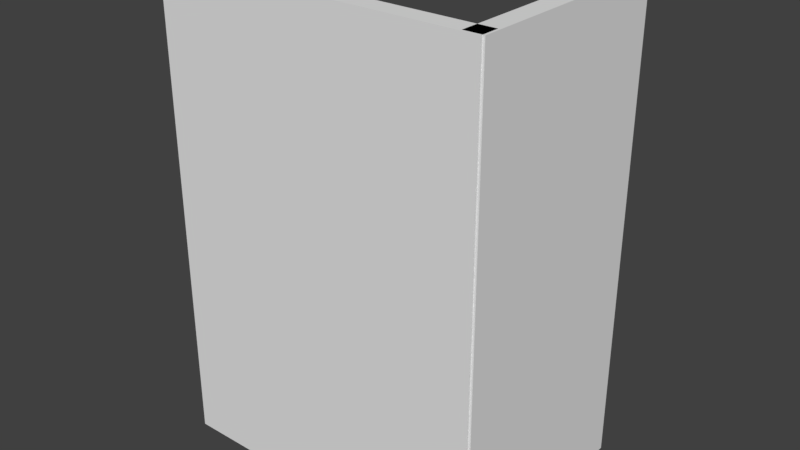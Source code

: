 # Source: Targeting_System.blend  (saved by Blender 2.77.0; exported with 4.5.12 LTS)
import bpy
from mathutils import Matrix  # noqa: F401  (used for matrix-valued properties, if any)

bpy.ops.wm.read_factory_settings(use_empty=True)
scene = bpy.context.scene
scene.name = 'Scene'

# ---- collections
col_collection_1 = bpy.data.collections.new('Collection 1'); scene.collection.children.link(col_collection_1)

# ---- world
world_world = bpy.data.worlds.new('World'); scene.world = world_world
world_world.color = (0.05088, 0.05088, 0.05088)
world_world.use_sun_shadow = False
world_world.sun_shadow_jitter_overblur = 0.0
world_world.cycles.sampling_method = 'MANUAL'

# ---- meshes
me_cube_006 = bpy.data.meshes.new('Cube.006')
me_cube_006.from_pydata([(-0.5253, -0.06798, -0.5), (-0.5253, -0.06798, 1.022), (-0.5253, 0.2288, -0.5), (0.5253, -0.06798, -0.5), (0.5253, -0.06798, 1.022), (0.5253, 0.2288, -0.5), (-0.5253, -0.005452, 1.022), (-0.5253, 0.2288, 0.6412), (0.5253, 0.2288, 0.6412), (0.5253, -0.005452, 1.022), (-0.5253, 0.1017, 0.6412), (0.5253, 0.1017, 0.6412), (-0.5253, 0.1017, 0.6412), (0.5253, 0.1017, 0.6412)], [], [(7, 8, 5, 2), (8, 13, 9, 4, 3, 5), (4, 1, 0, 3), (0, 2, 5, 3), (1, 6, 12, 7, 2, 0), (6, 9, 11, 10), (4, 9, 6, 1), (12, 13, 8, 7)])
me_cube_006.use_remesh_preserve_volume = False
me_cube_006.use_remesh_preserve_attributes = False
me_cube_006.use_mirror_vertex_groups = False
me_cube_006.update()
me_cube_001 = bpy.data.meshes.new('Cube.001')
me_cube_001.from_pydata([(0.06798, -0.3567, -0.5), (0.06798, -0.3567, 1.022), (-0.2288, -0.3567, -0.5), (0.06798, 0.3567, -0.5), (0.06798, 0.3567, 1.022), (-0.2288, 0.3567, -0.5), (0.005452, -0.3567, 1.022), (-0.2288, -0.3567, 0.6412), (-0.2288, 0.3567, 0.6412), (0.005452, 0.3567, 1.022), (-0.1017, -0.3567, 0.6412), (-0.1017, 0.3567, 0.6412), (-0.1017, -0.3567, 0.6412), (-0.1017, 0.3567, 0.6412)], [], [(7, 8, 5, 2), (8, 13, 9, 4, 3, 5), (4, 1, 0, 3), (0, 2, 5, 3), (1, 6, 12, 7, 2, 0), (6, 9, 11, 10), (4, 9, 6, 1), (12, 13, 8, 7)])
me_cube_001.use_remesh_preserve_volume = False
me_cube_001.use_remesh_preserve_attributes = False
me_cube_001.use_mirror_vertex_groups = False
me_cube_001.update()

# ---- objects
ob_targeting_system = bpy.data.objects.new('Targeting System', None)
ob_failsafeshelf = bpy.data.objects.new('FailsafeShelf', None)
ob_mapshelf = bpy.data.objects.new('MapShelf', None)
ob_targeting_system_bottom_half = bpy.data.objects.new('Targeting System Bottom Half', me_cube_006)
ob_mappanel = bpy.data.objects.new('MapPanel', None)
ob_targeting_system_right_half = bpy.data.objects.new('Targeting System Right Half', me_cube_001)
ob_failsafepanel = bpy.data.objects.new('FailsafePanel', None)

# ---- transforms, parenting, visibility, modifiers, constraints
ob_targeting_system.location = (0.0, 0.0, 0.0)
ob_targeting_system.empty_image_offset = (0.0, 0.0)
ob_targeting_system.lineart.crease_threshold = 0.0
ob_failsafeshelf.parent = ob_targeting_system
ob_failsafeshelf.location = (-0.1233, 0.4183, 0.6423)
ob_failsafeshelf.rotation_euler = (2.842e-14, -3.342e-07, 1.571)
ob_failsafeshelf.empty_image_offset = (0.0, 0.0)
ob_failsafeshelf.lineart.crease_threshold = 0.0
ob_mapshelf.parent = ob_targeting_system
ob_mapshelf.location = (-0.481, 0.1957, 0.6423)
ob_mapshelf.rotation_euler = (9.537e-07, -4.441e-16, 3.997e-15)
ob_mapshelf.empty_image_offset = (0.0, 0.0)
ob_mapshelf.lineart.crease_threshold = 0.0
ob_targeting_system_bottom_half.parent = ob_targeting_system
ob_targeting_system_bottom_half.location = (-0.4212, 0.01677, 0.001125)
ob_targeting_system_bottom_half.lineart.crease_threshold = 0.0
ob_mappanel.parent = ob_targeting_system
ob_mappanel.location = (-0.4588, 0.05964, 0.8515)
ob_mappanel.rotation_euler = (-1.296, -7.425e-09, 5.623e-09)
ob_mappanel.empty_image_offset = (0.0, 0.0)
ob_mappanel.lineart.crease_threshold = 0.0
ob_targeting_system_right_half.parent = ob_targeting_system
ob_targeting_system_right_half.location = (0.04314, 0.3118, 0.001125)
ob_targeting_system_right_half.lineart.crease_threshold = 0.0
ob_failsafepanel.parent = ob_targeting_system
ob_failsafepanel.location = (-0.01244, 0.3841, 0.8063)
ob_failsafepanel.rotation_euler = (-1.296, -1.49e-08, 1.571)
ob_failsafepanel.empty_image_offset = (0.0, 0.0)
ob_failsafepanel.lineart.crease_threshold = 0.0

# ---- collection membership
col_collection_1.objects.link(ob_targeting_system)
col_collection_1.objects.link(ob_failsafeshelf)
col_collection_1.objects.link(ob_mapshelf)
col_collection_1.objects.link(ob_targeting_system_bottom_half)
col_collection_1.objects.link(ob_mappanel)
col_collection_1.objects.link(ob_targeting_system_right_half)
col_collection_1.objects.link(ob_failsafepanel)

# ---- scene / render settings (as saved in the file)
scene.frame_start = 1; scene.frame_end = 250; scene.frame_set(1)
scene.render.engine = 'BLENDER_EEVEE_NEXT'
scene.render.resolution_percentage = 50
scene.render.dither_intensity = 0.0
scene.cycles.use_denoising = False
scene.cycles.samples = 128
scene.cycles.sampling_pattern = 'TABULATED_SOBOL'
scene.cycles.light_sampling_threshold = 0.0
scene.cycles.use_adaptive_sampling = False
scene.cycles.use_light_tree = False
scene.cycles.blur_glossy = 0.0
scene.cycles.sample_clamp_indirect = 0.0
scene.view_settings.view_transform = 'Standard'
bpy.context.view_layer.update()

# ---- added for rendering (the .blend has no active camera and no usable light): camera, sun
cam_auto = bpy.data.cameras.new('AutoCamera')
cam_auto.lens = 50.0
cam_auto.sensor_width = 36.0
cam_auto.clip_end = 1000.0
ob_auto_camera = bpy.data.objects.new('AutoCamera', cam_auto)
scene.collection.objects.link(ob_auto_camera)
ob_auto_camera.location = (1.42184, -1.89877, 1.73372)
ob_auto_camera.rotation_euler = (1.09748, -7.21219e-08, 0.694738)
scene.camera = ob_auto_camera
light_auto_sun = bpy.data.lights.new('AutoSun', 'SUN')
light_auto_sun.energy = 3.0
light_auto_sun.angle = 0.0523599
ob_auto_sun = bpy.data.objects.new('AutoSun', light_auto_sun)
scene.collection.objects.link(ob_auto_sun)
ob_auto_sun.rotation_euler = (0.872665, 0.174533, 0.523599)
bpy.context.view_layer.update()
